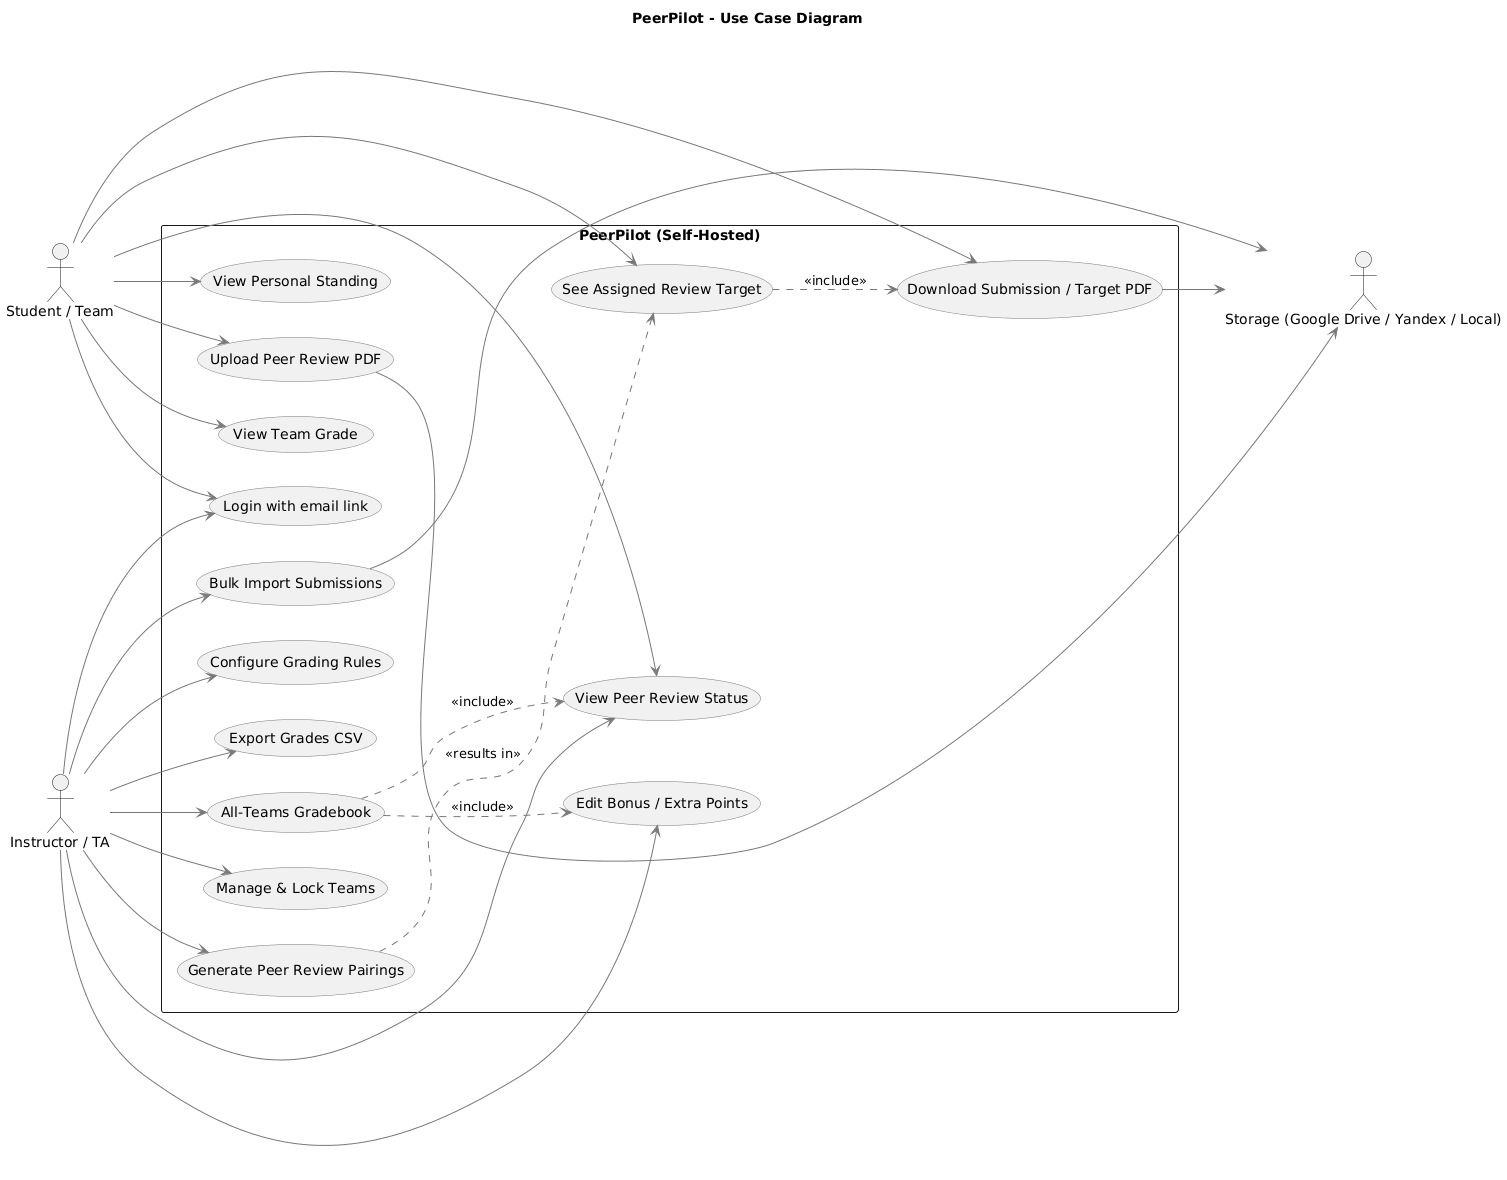

The diagram above was rendered by PlantUML. Its source (embedded in the PNG):
@startuml
title PeerPilot - Use Case Diagram
left to right direction
skinparam shadowing false
skinparam packageStyle rectangle
skinparam usecase {
  BorderColor #777
  ArrowColor  #777
}

' Human actors
actor "Student / Team" as A_Student
actor "Instructor / TA" as A_TA

' System actor (technical)
actor "Storage (Google Drive / Yandex / Local)" as A_Storage

rectangle "PeerPilot (Self-Hosted)" {

  (Login with email link) as UC_Login

  (View Team Grade) as UC_ViewTeam
  (View Personal Standing) as UC_ViewPersonal
  (See Assigned Review Target) as UC_AssignTarget
  (Download Submission / Target PDF) as UC_DownloadFile
  (Upload Peer Review PDF) as UC_UploadReview
  (View Peer Review Status) as UC_ViewStatus

  (All-Teams Gradebook) as UC_AllTeams
  (Manage & Lock Teams) as UC_ManageTeams
  (Generate Peer Review Pairings) as UC_Pairings
  (Bulk Import Submissions) as UC_ImportSubs
  (Edit Bonus / Extra Points) as UC_EditBonus
  (Configure Grading Rules) as UC_ConfigGrading
  (Export Grades CSV) as UC_ExportCSV
}

' Student use cases
A_Student --> UC_Login
A_Student --> UC_ViewTeam
A_Student --> UC_ViewPersonal
A_Student --> UC_AssignTarget
A_Student --> UC_DownloadFile
A_Student --> UC_UploadReview
A_Student --> UC_ViewStatus

' Instructor use cases
A_TA --> UC_Login
A_TA --> UC_AllTeams
A_TA --> UC_ManageTeams
A_TA --> UC_Pairings
A_TA --> UC_ImportSubs
A_TA --> UC_EditBonus
A_TA --> UC_ConfigGrading
A_TA --> UC_ViewStatus
A_TA --> UC_ExportCSV

' Storage interactions (all files live there)
UC_ImportSubs --> A_Storage
UC_UploadReview --> A_Storage
UC_DownloadFile --> A_Storage

' Relationships inside PeerPilot
UC_AllTeams ..> UC_ViewStatus : <<include>>
UC_AllTeams ..> UC_EditBonus : <<include>>
UC_Pairings ..> UC_AssignTarget : <<results in>>
UC_AssignTarget ..> UC_DownloadFile : <<include>>
@enduml